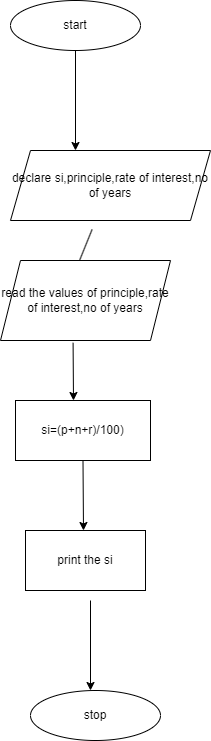

The diagram above was exported from draw.io. Its source (the exported page's mxGraphModel, read from the mxfile embedded in the PNG):
<mxGraphModel dx="794" dy="509" grid="1" gridSize="10" guides="1" tooltips="1" connect="1" arrows="1" fold="1" page="1" pageScale="1" pageWidth="827" pageHeight="1169" math="0" shadow="0">
  <root>
    <mxCell id="0" />
    <mxCell id="1" parent="0" />
    <mxCell id="X_eU_tH9PdnVkSsrwiR0-1" value="start" style="ellipse;whiteSpace=wrap;html=1;" vertex="1" parent="1">
      <mxGeometry x="350" y="30" width="130" height="50" as="geometry" />
    </mxCell>
    <mxCell id="X_eU_tH9PdnVkSsrwiR0-2" value="" style="endArrow=classic;html=1;rounded=0;exitX=0.5;exitY=1;exitDx=0;exitDy=0;" edge="1" parent="1" source="X_eU_tH9PdnVkSsrwiR0-1">
      <mxGeometry width="50" height="50" relative="1" as="geometry">
        <mxPoint x="380" y="290" as="sourcePoint" />
        <mxPoint x="415" y="180" as="targetPoint" />
      </mxGeometry>
    </mxCell>
    <mxCell id="X_eU_tH9PdnVkSsrwiR0-3" value="declare si,principle,rate of interest,no of years" style="shape=parallelogram;perimeter=parallelogramPerimeter;whiteSpace=wrap;html=1;fixedSize=1;" vertex="1" parent="1">
      <mxGeometry x="350" y="180" width="200" height="70" as="geometry" />
    </mxCell>
    <mxCell id="X_eU_tH9PdnVkSsrwiR0-4" value="" style="endArrow=classic;html=1;rounded=0;exitX=0.408;exitY=1.128;exitDx=0;exitDy=0;exitPerimeter=0;" edge="1" parent="1" source="X_eU_tH9PdnVkSsrwiR0-3">
      <mxGeometry width="50" height="50" relative="1" as="geometry">
        <mxPoint x="380" y="180" as="sourcePoint" />
        <mxPoint x="415" y="300" as="targetPoint" />
      </mxGeometry>
    </mxCell>
    <mxCell id="X_eU_tH9PdnVkSsrwiR0-5" value="read the values of principle,rate of interest,no of years" style="shape=parallelogram;perimeter=parallelogramPerimeter;whiteSpace=wrap;html=1;fixedSize=1;" vertex="1" parent="1">
      <mxGeometry x="340" y="290" width="170" height="80" as="geometry" />
    </mxCell>
    <mxCell id="X_eU_tH9PdnVkSsrwiR0-6" value="" style="endArrow=classic;html=1;rounded=0;exitX=0.427;exitY=1.029;exitDx=0;exitDy=0;exitPerimeter=0;" edge="1" parent="1" source="X_eU_tH9PdnVkSsrwiR0-5">
      <mxGeometry width="50" height="50" relative="1" as="geometry">
        <mxPoint x="380" y="370" as="sourcePoint" />
        <mxPoint x="413" y="430" as="targetPoint" />
      </mxGeometry>
    </mxCell>
    <mxCell id="X_eU_tH9PdnVkSsrwiR0-7" value="si=(p+n+r)/100)" style="rounded=0;whiteSpace=wrap;html=1;" vertex="1" parent="1">
      <mxGeometry x="355" y="430" width="135" height="60" as="geometry" />
    </mxCell>
    <mxCell id="X_eU_tH9PdnVkSsrwiR0-8" value="" style="endArrow=classic;html=1;rounded=0;exitX=0.5;exitY=1;exitDx=0;exitDy=0;" edge="1" parent="1" source="X_eU_tH9PdnVkSsrwiR0-7">
      <mxGeometry width="50" height="50" relative="1" as="geometry">
        <mxPoint x="380" y="470" as="sourcePoint" />
        <mxPoint x="423" y="560" as="targetPoint" />
      </mxGeometry>
    </mxCell>
    <mxCell id="X_eU_tH9PdnVkSsrwiR0-9" value="print the si" style="rounded=0;whiteSpace=wrap;html=1;" vertex="1" parent="1">
      <mxGeometry x="365" y="560" width="120" height="60" as="geometry" />
    </mxCell>
    <mxCell id="X_eU_tH9PdnVkSsrwiR0-10" value="" style="endArrow=classic;html=1;rounded=0;" edge="1" parent="1">
      <mxGeometry width="50" height="50" relative="1" as="geometry">
        <mxPoint x="430" y="630" as="sourcePoint" />
        <mxPoint x="430" y="720" as="targetPoint" />
      </mxGeometry>
    </mxCell>
    <mxCell id="X_eU_tH9PdnVkSsrwiR0-11" value="stop" style="ellipse;whiteSpace=wrap;html=1;" vertex="1" parent="1">
      <mxGeometry x="370" y="720" width="130" height="50" as="geometry" />
    </mxCell>
  </root>
</mxGraphModel>